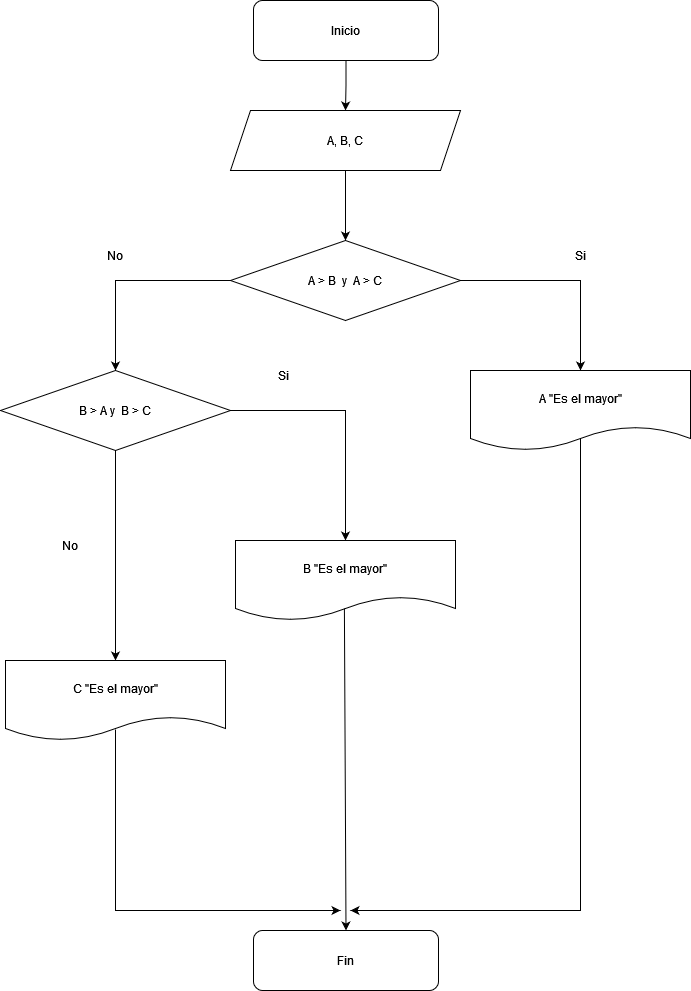

The diagram above was exported from draw.io. Its source (the exported page's mxGraphModel, read from the mxfile embedded in the PNG):
<mxGraphModel dx="319" dy="461" grid="1" gridSize="10" guides="1" tooltips="1" connect="1" arrows="1" fold="1" page="1" pageScale="1" pageWidth="850" pageHeight="1100" math="0" shadow="0">
  <root>
    <mxCell id="0" />
    <mxCell id="1" parent="0" />
    <mxCell id="1j1Ou8zfddfevKqQzVsT-3" style="edgeStyle=orthogonalEdgeStyle;rounded=0;orthogonalLoop=1;jettySize=auto;html=1;exitX=0.5;exitY=1;exitDx=0;exitDy=0;entryX=0.5;entryY=0;entryDx=0;entryDy=0;" parent="1" source="1j1Ou8zfddfevKqQzVsT-1" target="1j1Ou8zfddfevKqQzVsT-2" edge="1">
      <mxGeometry relative="1" as="geometry" />
    </mxCell>
    <mxCell id="1j1Ou8zfddfevKqQzVsT-1" value="Inicio" style="rounded=1;whiteSpace=wrap;html=1;" parent="1" vertex="1">
      <mxGeometry x="333" y="90" width="185" height="60" as="geometry" />
    </mxCell>
    <mxCell id="1j1Ou8zfddfevKqQzVsT-5" style="edgeStyle=orthogonalEdgeStyle;rounded=0;orthogonalLoop=1;jettySize=auto;html=1;exitX=0.5;exitY=1;exitDx=0;exitDy=0;entryX=0.5;entryY=0;entryDx=0;entryDy=0;" parent="1" source="1j1Ou8zfddfevKqQzVsT-2" target="1j1Ou8zfddfevKqQzVsT-4" edge="1">
      <mxGeometry relative="1" as="geometry" />
    </mxCell>
    <mxCell id="1j1Ou8zfddfevKqQzVsT-2" value="A, B, C" style="shape=parallelogram;perimeter=parallelogramPerimeter;whiteSpace=wrap;html=1;fixedSize=1;" parent="1" vertex="1">
      <mxGeometry x="310" y="200" width="230" height="60" as="geometry" />
    </mxCell>
    <mxCell id="1j1Ou8zfddfevKqQzVsT-12" style="edgeStyle=orthogonalEdgeStyle;rounded=0;orthogonalLoop=1;jettySize=auto;html=1;exitX=0;exitY=0.5;exitDx=0;exitDy=0;entryX=0.5;entryY=0;entryDx=0;entryDy=0;" parent="1" source="1j1Ou8zfddfevKqQzVsT-4" target="1j1Ou8zfddfevKqQzVsT-6" edge="1">
      <mxGeometry relative="1" as="geometry" />
    </mxCell>
    <mxCell id="1j1Ou8zfddfevKqQzVsT-13" style="edgeStyle=orthogonalEdgeStyle;rounded=0;orthogonalLoop=1;jettySize=auto;html=1;exitX=1;exitY=0.5;exitDx=0;exitDy=0;entryX=0.5;entryY=0;entryDx=0;entryDy=0;" parent="1" source="1j1Ou8zfddfevKqQzVsT-4" target="1j1Ou8zfddfevKqQzVsT-8" edge="1">
      <mxGeometry relative="1" as="geometry" />
    </mxCell>
    <mxCell id="1j1Ou8zfddfevKqQzVsT-4" value="A &amp;gt; B&amp;nbsp; y&amp;nbsp; A &amp;gt; C&lt;br&gt;" style="rhombus;whiteSpace=wrap;html=1;" parent="1" vertex="1">
      <mxGeometry x="310" y="330" width="230" height="80" as="geometry" />
    </mxCell>
    <mxCell id="1j1Ou8zfddfevKqQzVsT-14" style="edgeStyle=orthogonalEdgeStyle;rounded=0;orthogonalLoop=1;jettySize=auto;html=1;exitX=1;exitY=0.5;exitDx=0;exitDy=0;entryX=0.5;entryY=0;entryDx=0;entryDy=0;" parent="1" source="1j1Ou8zfddfevKqQzVsT-6" target="1j1Ou8zfddfevKqQzVsT-9" edge="1">
      <mxGeometry relative="1" as="geometry" />
    </mxCell>
    <mxCell id="1j1Ou8zfddfevKqQzVsT-15" style="edgeStyle=orthogonalEdgeStyle;rounded=0;orthogonalLoop=1;jettySize=auto;html=1;exitX=0.5;exitY=1;exitDx=0;exitDy=0;entryX=0.5;entryY=0;entryDx=0;entryDy=0;" parent="1" source="1j1Ou8zfddfevKqQzVsT-6" target="1j1Ou8zfddfevKqQzVsT-10" edge="1">
      <mxGeometry relative="1" as="geometry" />
    </mxCell>
    <mxCell id="1j1Ou8zfddfevKqQzVsT-6" value="B &amp;gt; A y&amp;nbsp; B &amp;gt; C" style="rhombus;whiteSpace=wrap;html=1;" parent="1" vertex="1">
      <mxGeometry x="80" y="460" width="230" height="80" as="geometry" />
    </mxCell>
    <mxCell id="1j1Ou8zfddfevKqQzVsT-8" value="A &quot;Es el mayor&quot;" style="shape=document;whiteSpace=wrap;html=1;boundedLbl=1;" parent="1" vertex="1">
      <mxGeometry x="550" y="460" width="220" height="80" as="geometry" />
    </mxCell>
    <mxCell id="1j1Ou8zfddfevKqQzVsT-9" value="B &quot;Es el mayor&quot;" style="shape=document;whiteSpace=wrap;html=1;boundedLbl=1;" parent="1" vertex="1">
      <mxGeometry x="315" y="630" width="220" height="80" as="geometry" />
    </mxCell>
    <mxCell id="1j1Ou8zfddfevKqQzVsT-10" value="C &quot;Es el mayor&quot;" style="shape=document;whiteSpace=wrap;html=1;boundedLbl=1;" parent="1" vertex="1">
      <mxGeometry x="85" y="750" width="220" height="80" as="geometry" />
    </mxCell>
    <mxCell id="1j1Ou8zfddfevKqQzVsT-11" value="Fin" style="rounded=1;whiteSpace=wrap;html=1;" parent="1" vertex="1">
      <mxGeometry x="333" y="1020" width="185" height="60" as="geometry" />
    </mxCell>
    <mxCell id="1j1Ou8zfddfevKqQzVsT-16" value="" style="endArrow=classic;html=1;rounded=0;exitX=0.5;exitY=0.85;exitDx=0;exitDy=0;exitPerimeter=0;" parent="1" source="1j1Ou8zfddfevKqQzVsT-8" edge="1">
      <mxGeometry width="50" height="50" relative="1" as="geometry">
        <mxPoint x="440" y="540" as="sourcePoint" />
        <mxPoint x="430" y="1000" as="targetPoint" />
        <Array as="points">
          <mxPoint x="660" y="1000" />
        </Array>
      </mxGeometry>
    </mxCell>
    <mxCell id="1j1Ou8zfddfevKqQzVsT-17" value="" style="endArrow=classic;html=1;rounded=0;exitX=0.5;exitY=0.863;exitDx=0;exitDy=0;exitPerimeter=0;" parent="1" source="1j1Ou8zfddfevKqQzVsT-10" edge="1">
      <mxGeometry width="50" height="50" relative="1" as="geometry">
        <mxPoint x="440" y="540" as="sourcePoint" />
        <mxPoint x="420" y="1000" as="targetPoint" />
        <Array as="points">
          <mxPoint x="195" y="1000" />
        </Array>
      </mxGeometry>
    </mxCell>
    <mxCell id="1j1Ou8zfddfevKqQzVsT-19" value="" style="endArrow=classic;html=1;rounded=0;exitX=0.495;exitY=0.85;exitDx=0;exitDy=0;exitPerimeter=0;entryX=0.5;entryY=0;entryDx=0;entryDy=0;" parent="1" source="1j1Ou8zfddfevKqQzVsT-9" target="1j1Ou8zfddfevKqQzVsT-11" edge="1">
      <mxGeometry width="50" height="50" relative="1" as="geometry">
        <mxPoint x="440" y="540" as="sourcePoint" />
        <mxPoint x="424" y="1000" as="targetPoint" />
      </mxGeometry>
    </mxCell>
    <mxCell id="1j1Ou8zfddfevKqQzVsT-22" value="No" style="text;html=1;strokeColor=none;fillColor=none;align=center;verticalAlign=middle;whiteSpace=wrap;rounded=0;" parent="1" vertex="1">
      <mxGeometry x="120" y="620" width="60" height="30" as="geometry" />
    </mxCell>
    <mxCell id="1j1Ou8zfddfevKqQzVsT-23" value="Si" style="text;html=1;strokeColor=none;fillColor=none;align=center;verticalAlign=middle;whiteSpace=wrap;rounded=0;" parent="1" vertex="1">
      <mxGeometry x="333" y="450" width="60" height="30" as="geometry" />
    </mxCell>
    <mxCell id="1j1Ou8zfddfevKqQzVsT-24" value="No" style="text;html=1;strokeColor=none;fillColor=none;align=center;verticalAlign=middle;whiteSpace=wrap;rounded=0;" parent="1" vertex="1">
      <mxGeometry x="165" y="330" width="60" height="30" as="geometry" />
    </mxCell>
    <mxCell id="1j1Ou8zfddfevKqQzVsT-25" value="Si" style="text;html=1;strokeColor=none;fillColor=none;align=center;verticalAlign=middle;whiteSpace=wrap;rounded=0;" parent="1" vertex="1">
      <mxGeometry x="630" y="330" width="60" height="30" as="geometry" />
    </mxCell>
  </root>
</mxGraphModel>